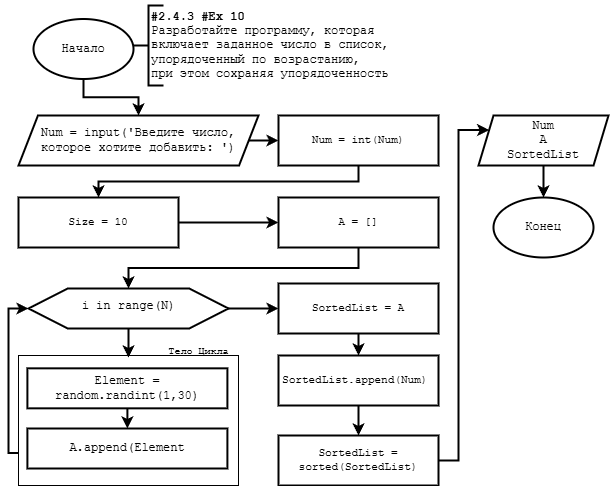

The diagram above was exported from draw.io. Its source (the exported page's mxGraphModel, read from the mxfile embedded in the PNG):
<mxGraphModel dx="878" dy="688" grid="1" gridSize="10" guides="1" tooltips="1" connect="1" arrows="1" fold="1" page="1" pageScale="1" pageWidth="827" pageHeight="583" background="#ffffff" math="0" shadow="0">
  <root>
    <mxCell id="0" />
    <mxCell id="1" parent="0" />
    <mxCell id="LIjF2jib90gUGSQt5AIP-4" value="" style="group" parent="1" vertex="1" connectable="0">
      <mxGeometry x="45" y="70" width="377" height="81" as="geometry" />
    </mxCell>
    <mxCell id="LIjF2jib90gUGSQt5AIP-1" value="Начало" style="strokeWidth=2;html=1;shape=mxgraph.flowchart.start_1;whiteSpace=wrap;labelBackgroundColor=none;fontColor=default;fontFamily=Courier New;" parent="LIjF2jib90gUGSQt5AIP-4" vertex="1">
      <mxGeometry y="3.5" width="100" height="60" as="geometry" />
    </mxCell>
    <mxCell id="LIjF2jib90gUGSQt5AIP-2" value="&lt;b&gt;#2.4.3 #Ex 10&lt;br&gt;&lt;/b&gt;&lt;div&gt;Разработайте программу, которая&lt;/div&gt;&lt;div&gt;включает заданное число в список,&lt;/div&gt;&lt;div&gt;упорядоченный по возрастанию,&lt;/div&gt;&lt;div&gt;при этом сохраняя упорядоченность&lt;/div&gt;" style="text;align=left;verticalAlign=middle;resizable=0;points=[];autosize=1;strokeColor=none;fillColor=none;html=1;rotation=0;labelBackgroundColor=none;fontColor=light-dark(#000000,#FFFFFF);fontFamily=Courier New;" parent="LIjF2jib90gUGSQt5AIP-4" vertex="1">
      <mxGeometry x="116" y="-15" width="260" height="90" as="geometry" />
    </mxCell>
    <mxCell id="LIjF2jib90gUGSQt5AIP-3" value="" style="strokeWidth=2;html=1;shape=mxgraph.flowchart.annotation_2;align=left;labelPosition=right;pointerEvents=1;fontFamily=Courier New;labelBackgroundColor=none;fontColor=default;" parent="LIjF2jib90gUGSQt5AIP-4" vertex="1">
      <mxGeometry x="100" y="-10" width="30" height="80" as="geometry" />
    </mxCell>
    <mxCell id="KySc1OE2lYDOpsgVdepp-12" style="edgeStyle=none;html=1;exitX=1;exitY=0.5;exitDx=0;exitDy=0;entryX=0;entryY=0.5;entryDx=0;entryDy=0;rounded=0;strokeColor=default;strokeWidth=2;align=center;verticalAlign=middle;fontFamily=Helvetica;fontSize=11;fontColor=default;labelBackgroundColor=default;endArrow=classic;" edge="1" parent="1" source="t3xug66aluHHt6Zs0qHf-1" target="t3xug66aluHHt6Zs0qHf-2">
      <mxGeometry relative="1" as="geometry" />
    </mxCell>
    <mxCell id="t3xug66aluHHt6Zs0qHf-1" value="Num = input('Введите число, которое хотите добавить: ')" style="shape=parallelogram;html=1;strokeWidth=2;perimeter=parallelogramPerimeter;whiteSpace=wrap;rounded=0;arcSize=12;size=0.08108108108108109;fontFamily=Courier New;labelBackgroundColor=none;fontColor=default;" vertex="1" parent="1">
      <mxGeometry x="30" y="170" width="240" height="50" as="geometry" />
    </mxCell>
    <mxCell id="1OsMf325WAdck3vKE8Mj-17" style="edgeStyle=orthogonalEdgeStyle;shape=connector;rounded=0;html=1;exitX=0.5;exitY=1;exitDx=0;exitDy=0;entryX=0.5;entryY=0;entryDx=0;entryDy=0;strokeColor=default;strokeWidth=2;align=center;verticalAlign=middle;fontFamily=Helvetica;fontSize=11;fontColor=default;labelBackgroundColor=default;endArrow=classic;" edge="1" parent="1" source="t3xug66aluHHt6Zs0qHf-2" target="1OsMf325WAdck3vKE8Mj-2">
      <mxGeometry relative="1" as="geometry" />
    </mxCell>
    <mxCell id="t3xug66aluHHt6Zs0qHf-2" value="Num = int(Num)" style="whiteSpace=wrap;html=1;rounded=0;strokeColor=default;strokeWidth=2;align=center;verticalAlign=middle;arcSize=14;fontFamily=Courier New;fontSize=11;fontColor=default;labelBackgroundColor=none;fillColor=default;" vertex="1" parent="1">
      <mxGeometry x="290" y="170" width="160" height="50" as="geometry" />
    </mxCell>
    <mxCell id="1OsMf325WAdck3vKE8Mj-1" style="edgeStyle=orthogonalEdgeStyle;html=1;exitX=0.5;exitY=1;exitDx=0;exitDy=0;exitPerimeter=0;entryX=0.5;entryY=0;entryDx=0;entryDy=0;rounded=0;strokeColor=default;strokeWidth=2;align=center;verticalAlign=middle;fontFamily=Helvetica;fontSize=11;fontColor=default;labelBackgroundColor=default;endArrow=classic;" edge="1" parent="1" source="LIjF2jib90gUGSQt5AIP-1" target="t3xug66aluHHt6Zs0qHf-1">
      <mxGeometry relative="1" as="geometry" />
    </mxCell>
    <mxCell id="KySc1OE2lYDOpsgVdepp-2" value="" style="group;fontFamily=Courier New;" vertex="1" connectable="0" parent="1">
      <mxGeometry x="30" y="302" width="300" height="238" as="geometry" />
    </mxCell>
    <mxCell id="KySc1OE2lYDOpsgVdepp-4" value="" style="group;fontFamily=Courier New;" vertex="1" connectable="0" parent="KySc1OE2lYDOpsgVdepp-2">
      <mxGeometry y="28" width="300" height="210" as="geometry" />
    </mxCell>
    <mxCell id="KySc1OE2lYDOpsgVdepp-3" value="&lt;font style=&quot;font-size: 10px;&quot;&gt;Тело Цикла&lt;/font&gt;" style="text;html=1;align=center;verticalAlign=middle;resizable=0;points=[];autosize=1;strokeColor=none;fillColor=none;fontFamily=Courier New;fontSize=19;fontColor=light-dark(#000000,#FFFFFF);labelBackgroundColor=none;" vertex="1" parent="KySc1OE2lYDOpsgVdepp-4">
      <mxGeometry x="140" y="54" width="80" height="40" as="geometry" />
    </mxCell>
    <mxCell id="KySc1OE2lYDOpsgVdepp-5" value="" style="whiteSpace=wrap;html=1;fontFamily=Courier New;fontSize=19;fontColor=light-dark(#000000,#FFFFFF);labelBackgroundColor=none;fillColor=none;" vertex="1" parent="KySc1OE2lYDOpsgVdepp-4">
      <mxGeometry y="80" width="220" height="130" as="geometry" />
    </mxCell>
    <mxCell id="KySc1OE2lYDOpsgVdepp-6" style="edgeStyle=orthogonalEdgeStyle;shape=connector;curved=0;rounded=0;html=1;exitX=0.5;exitY=1;exitDx=0;exitDy=0;entryX=0.5;entryY=0;entryDx=0;entryDy=0;strokeColor=default;strokeWidth=2;align=center;verticalAlign=middle;fontFamily=Helvetica;fontSize=11;fontColor=default;labelBackgroundColor=default;endArrow=classic;" edge="1" parent="KySc1OE2lYDOpsgVdepp-4" source="KySc1OE2lYDOpsgVdepp-7" target="KySc1OE2lYDOpsgVdepp-8">
      <mxGeometry relative="1" as="geometry" />
    </mxCell>
    <mxCell id="KySc1OE2lYDOpsgVdepp-7" value="Element = random.randint(1,30)" style="rounded=0;whiteSpace=wrap;html=1;absoluteArcSize=1;arcSize=0;strokeWidth=2;fontFamily=Courier New;" vertex="1" parent="KySc1OE2lYDOpsgVdepp-4">
      <mxGeometry x="8.9" y="92.84" width="200" height="40" as="geometry" />
    </mxCell>
    <mxCell id="KySc1OE2lYDOpsgVdepp-8" value="A.append(Element" style="rounded=0;whiteSpace=wrap;html=1;absoluteArcSize=1;arcSize=0;strokeWidth=2;fontFamily=Courier New;" vertex="1" parent="KySc1OE2lYDOpsgVdepp-4">
      <mxGeometry x="8.900000000000006" y="153" width="200" height="40" as="geometry" />
    </mxCell>
    <mxCell id="KySc1OE2lYDOpsgVdepp-9" value="i in range(N)" style="verticalLabelPosition=bottom;verticalAlign=top;html=1;shape=hexagon;perimeter=hexagonPerimeter2;arcSize=6;size=0.19625;fontFamily=Courier New;fontSize=12;fontColor=light-dark(#000000,#FFFFFF);labelBackgroundColor=none;spacingTop=-36;strokeWidth=2;" vertex="1" parent="KySc1OE2lYDOpsgVdepp-4">
      <mxGeometry x="10" y="13" width="200" height="40" as="geometry" />
    </mxCell>
    <mxCell id="KySc1OE2lYDOpsgVdepp-10" style="edgeStyle=orthogonalEdgeStyle;shape=connector;rounded=0;html=1;exitX=0;exitY=0.75;exitDx=0;exitDy=0;entryX=0;entryY=0.5;entryDx=0;entryDy=0;strokeColor=light-dark(#000000,#FFFFFF);strokeWidth=2;align=center;verticalAlign=middle;fontFamily=Courier New;fontSize=19;fontColor=light-dark(#000000,#FFFFFF);labelBackgroundColor=none;endArrow=classic;" edge="1" parent="KySc1OE2lYDOpsgVdepp-4" source="KySc1OE2lYDOpsgVdepp-5" target="KySc1OE2lYDOpsgVdepp-9">
      <mxGeometry relative="1" as="geometry" />
    </mxCell>
    <mxCell id="KySc1OE2lYDOpsgVdepp-11" style="edgeStyle=none;shape=connector;curved=0;rounded=0;html=1;exitX=0.5;exitY=1;exitDx=0;exitDy=0;entryX=0.5;entryY=0;entryDx=0;entryDy=0;strokeColor=light-dark(#000000,#FFFFFF);strokeWidth=2;align=center;verticalAlign=middle;fontFamily=Courier New;fontSize=19;fontColor=light-dark(#000000,#FFFFFF);labelBackgroundColor=none;endArrow=classic;" edge="1" parent="KySc1OE2lYDOpsgVdepp-4" source="KySc1OE2lYDOpsgVdepp-9">
      <mxGeometry relative="1" as="geometry">
        <mxPoint x="110" y="82" as="targetPoint" />
      </mxGeometry>
    </mxCell>
    <mxCell id="1OsMf325WAdck3vKE8Mj-18" style="edgeStyle=orthogonalEdgeStyle;shape=connector;rounded=0;html=1;exitX=0.5;exitY=1;exitDx=0;exitDy=0;entryX=0.5;entryY=0;entryDx=0;entryDy=0;strokeColor=default;strokeWidth=2;align=center;verticalAlign=middle;fontFamily=Helvetica;fontSize=11;fontColor=default;labelBackgroundColor=default;endArrow=classic;" edge="1" parent="1" source="1OsMf325WAdck3vKE8Mj-15" target="KySc1OE2lYDOpsgVdepp-9">
      <mxGeometry relative="1" as="geometry" />
    </mxCell>
    <mxCell id="1OsMf325WAdck3vKE8Mj-15" value="A = []" style="whiteSpace=wrap;html=1;rounded=0;strokeColor=default;strokeWidth=2;align=center;verticalAlign=middle;arcSize=14;fontFamily=Courier New;fontSize=11;fontColor=default;labelBackgroundColor=none;fillColor=default;" vertex="1" parent="1">
      <mxGeometry x="290" y="252" width="160" height="50" as="geometry" />
    </mxCell>
    <mxCell id="1OsMf325WAdck3vKE8Mj-16" style="edgeStyle=orthogonalEdgeStyle;shape=connector;rounded=0;html=1;entryX=0;entryY=0.5;entryDx=0;entryDy=0;strokeColor=default;strokeWidth=2;align=center;verticalAlign=middle;fontFamily=Helvetica;fontSize=11;fontColor=default;labelBackgroundColor=default;endArrow=classic;" edge="1" parent="1" source="1OsMf325WAdck3vKE8Mj-2" target="1OsMf325WAdck3vKE8Mj-15">
      <mxGeometry relative="1" as="geometry" />
    </mxCell>
    <mxCell id="1OsMf325WAdck3vKE8Mj-2" value="Size = 10" style="whiteSpace=wrap;html=1;rounded=0;strokeColor=default;strokeWidth=2;align=center;verticalAlign=middle;arcSize=14;fontFamily=Courier New;fontSize=11;fontColor=default;labelBackgroundColor=none;fillColor=default;" vertex="1" parent="1">
      <mxGeometry x="30" y="252" width="160" height="50" as="geometry" />
    </mxCell>
    <mxCell id="1OsMf325WAdck3vKE8Mj-22" style="edgeStyle=orthogonalEdgeStyle;shape=connector;rounded=0;html=1;exitX=0.5;exitY=1;exitDx=0;exitDy=0;entryX=0.5;entryY=0;entryDx=0;entryDy=0;strokeColor=default;strokeWidth=2;align=center;verticalAlign=middle;fontFamily=Helvetica;fontSize=11;fontColor=default;labelBackgroundColor=default;endArrow=classic;" edge="1" parent="1" source="1OsMf325WAdck3vKE8Mj-19" target="1OsMf325WAdck3vKE8Mj-21">
      <mxGeometry relative="1" as="geometry" />
    </mxCell>
    <mxCell id="1OsMf325WAdck3vKE8Mj-19" value="SortedList = A" style="whiteSpace=wrap;html=1;rounded=0;strokeColor=default;strokeWidth=2;align=center;verticalAlign=middle;arcSize=14;fontFamily=Courier New;fontSize=11;fontColor=default;labelBackgroundColor=none;fillColor=default;" vertex="1" parent="1">
      <mxGeometry x="290" y="338" width="160" height="50" as="geometry" />
    </mxCell>
    <mxCell id="1OsMf325WAdck3vKE8Mj-20" style="edgeStyle=orthogonalEdgeStyle;shape=connector;rounded=0;html=1;exitX=1;exitY=0.5;exitDx=0;exitDy=0;entryX=0;entryY=0.5;entryDx=0;entryDy=0;strokeColor=default;strokeWidth=2;align=center;verticalAlign=middle;fontFamily=Helvetica;fontSize=11;fontColor=default;labelBackgroundColor=default;endArrow=classic;" edge="1" parent="1" source="KySc1OE2lYDOpsgVdepp-9" target="1OsMf325WAdck3vKE8Mj-19">
      <mxGeometry relative="1" as="geometry" />
    </mxCell>
    <mxCell id="1OsMf325WAdck3vKE8Mj-24" style="edgeStyle=orthogonalEdgeStyle;shape=connector;rounded=0;html=1;exitX=0.5;exitY=1;exitDx=0;exitDy=0;entryX=0.5;entryY=0;entryDx=0;entryDy=0;strokeColor=default;strokeWidth=2;align=center;verticalAlign=middle;fontFamily=Helvetica;fontSize=11;fontColor=default;labelBackgroundColor=default;endArrow=classic;" edge="1" parent="1" source="1OsMf325WAdck3vKE8Mj-21" target="1OsMf325WAdck3vKE8Mj-23">
      <mxGeometry relative="1" as="geometry" />
    </mxCell>
    <mxCell id="1OsMf325WAdck3vKE8Mj-21" value="SortedList.append(Num)&amp;nbsp;" style="whiteSpace=wrap;html=1;rounded=0;strokeColor=default;strokeWidth=2;align=center;verticalAlign=middle;arcSize=14;fontFamily=Courier New;fontSize=11;fontColor=default;labelBackgroundColor=none;fillColor=default;" vertex="1" parent="1">
      <mxGeometry x="290" y="410" width="160" height="50" as="geometry" />
    </mxCell>
    <mxCell id="p2JtzOeg7f1bjtX7cg9d-2" style="edgeStyle=orthogonalEdgeStyle;shape=connector;rounded=0;html=1;exitX=1;exitY=0.5;exitDx=0;exitDy=0;entryX=0;entryY=0.25;entryDx=0;entryDy=0;strokeColor=default;strokeWidth=2;align=center;verticalAlign=middle;fontFamily=Helvetica;fontSize=11;fontColor=default;labelBackgroundColor=default;endArrow=classic;" edge="1" parent="1" source="1OsMf325WAdck3vKE8Mj-23" target="p2JtzOeg7f1bjtX7cg9d-1">
      <mxGeometry relative="1" as="geometry">
        <Array as="points">
          <mxPoint x="470" y="515" />
          <mxPoint x="470" y="185" />
        </Array>
      </mxGeometry>
    </mxCell>
    <mxCell id="1OsMf325WAdck3vKE8Mj-23" value="SortedList = sorted(SortedList)" style="whiteSpace=wrap;html=1;rounded=0;strokeColor=default;strokeWidth=2;align=center;verticalAlign=middle;arcSize=14;fontFamily=Courier New;fontSize=11;fontColor=default;labelBackgroundColor=none;fillColor=default;" vertex="1" parent="1">
      <mxGeometry x="290" y="490" width="160" height="50" as="geometry" />
    </mxCell>
    <mxCell id="p2JtzOeg7f1bjtX7cg9d-4" style="edgeStyle=orthogonalEdgeStyle;shape=connector;rounded=0;html=1;exitX=0.5;exitY=1;exitDx=0;exitDy=0;strokeColor=default;strokeWidth=2;align=center;verticalAlign=middle;fontFamily=Helvetica;fontSize=11;fontColor=default;labelBackgroundColor=default;endArrow=classic;" edge="1" parent="1" source="p2JtzOeg7f1bjtX7cg9d-1" target="p2JtzOeg7f1bjtX7cg9d-3">
      <mxGeometry relative="1" as="geometry" />
    </mxCell>
    <mxCell id="p2JtzOeg7f1bjtX7cg9d-1" value="Num&lt;div&gt;A&lt;/div&gt;&lt;div&gt;SortedList&lt;/div&gt;" style="shape=parallelogram;html=1;strokeWidth=2;perimeter=parallelogramPerimeter;whiteSpace=wrap;rounded=0;arcSize=12;size=0.11538461538461539;fontFamily=Courier New;labelBackgroundColor=none;fontColor=default;" vertex="1" parent="1">
      <mxGeometry x="490" y="170" width="130" height="50" as="geometry" />
    </mxCell>
    <mxCell id="p2JtzOeg7f1bjtX7cg9d-3" value="Конец" style="strokeWidth=2;html=1;shape=mxgraph.flowchart.start_1;whiteSpace=wrap;labelBackgroundColor=none;fontColor=default;fontFamily=Courier New;" vertex="1" parent="1">
      <mxGeometry x="505" y="252" width="100" height="60" as="geometry" />
    </mxCell>
  </root>
</mxGraphModel>